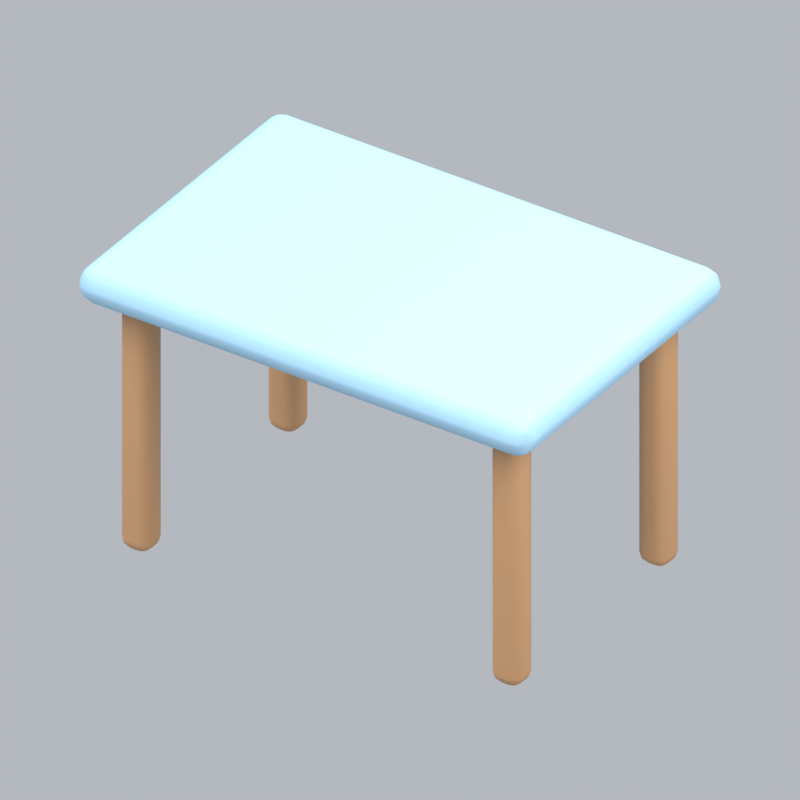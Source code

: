 # Source: tableBlue.blend  (saved by Blender 5.2.45; exported with 4.5.12 LTS)
import bpy
from mathutils import Matrix  # noqa: F401  (used for matrix-valued properties, if any)

bpy.ops.wm.read_factory_settings(use_empty=True)
scene = bpy.context.scene
scene.name = 'Scene'

# ---- collections
col_collection = bpy.data.collections.new('Collection'); scene.collection.children.link(col_collection)

# ---- materials (node trees are filled in below, after node groups)
mat_blue = bpy.data.materials.new('blue')
mat_blue.diffuse_color = (0.3968, 0.6654, 0.8714, 1.0)
mat_wood = bpy.data.materials.new('wood')
mat_wood.diffuse_color = (0.5841, 0.3185, 0.1529, 1.0)

# ---- material node trees
mat_blue.use_nodes = True; mat_blue.node_tree.nodes.clear()
_N = mat_blue.node_tree.nodes; _L = mat_blue.node_tree.links
n0 = _N.new('ShaderNodeBsdfPrincipled'); n0.name = 'Principled BSDF'; n0.location = (-200, 100)
n0.inputs[0].default_value = (0.3968, 0.6654, 0.8714, 1.0)
n0.inputs[2].default_value = 0.72
n0.inputs[10].default_value = 0.005
n1 = _N.new('ShaderNodeOutputMaterial'); n1.name = 'Material Output'; n1.location = (200, 100)
_L.new(n0.outputs[0], n1.inputs[0])
n1.is_active_output = True
mat_wood.use_nodes = True; mat_wood.node_tree.nodes.clear()
_N = mat_wood.node_tree.nodes; _L = mat_wood.node_tree.links
n0 = _N.new('ShaderNodeBsdfPrincipled'); n0.name = 'Principled BSDF'; n0.location = (-200, 100)
n0.inputs[0].default_value = (0.5841, 0.3185, 0.1529, 1.0)
n0.inputs[2].default_value = 0.72
n0.inputs[10].default_value = 0.005
n1 = _N.new('ShaderNodeOutputMaterial'); n1.name = 'Material Output'; n1.location = (200, 100)
_L.new(n0.outputs[0], n1.inputs[0])
n1.is_active_output = True

# ---- world
world_world = bpy.data.worlds.new('World'); scene.world = world_world
world_world.use_nodes = True; world_world.node_tree.nodes.clear()
_N = world_world.node_tree.nodes; _L = world_world.node_tree.links
n0 = _N.new('ShaderNodeOutputWorld'); n0.name = 'World Output'; n0.location = (200, 100)
n1 = _N.new('ShaderNodeBackground'); n1.name = 'Background'; n1.location = (-200, 100)
n1.inputs[0].default_value = (0.65, 0.69, 0.74, 1.0)
n1.inputs[1].default_value = 0.7
_L.new(n1.outputs[0], n0.inputs[0])
n0.is_active_output = True
world_world.color = (0.3, 0.3, 0.3)
world_world.sun_shadow_jitter_overblur = 0.0

# ---- cameras
cam_camera_006 = bpy.data.cameras.new('Camera.006')
cam_camera_006.type = 'ORTHO'
cam_camera_006.ortho_scale = 2.504

# ---- lights
light_area_015 = bpy.data.lights.new('Area.015', 'AREA')
light_area_015.energy = 500.0
light_area_015.shape = 'DISK'
light_area_015.size = 5.0
light_area_015.size_y = 1.0
light_area_016 = bpy.data.lights.new('Area.016', 'AREA')
light_area_016.energy = 180.0
light_area_016.shape = 'DISK'
light_area_016.size = 4.0
light_area_016.size_y = 1.0
light_area_017 = bpy.data.lights.new('Area.017', 'AREA')
light_area_017.energy = 300.0
light_area_017.shape = 'DISK'
light_area_017.size = 4.0
light_area_017.size_y = 1.0

# ---- meshes
me_cube_044 = bpy.data.meshes.new('Cube.044')
me_cube_044.from_pydata([(-0.85, -0.575, -0.065), (-0.85, -0.575, 0.065), (-0.85, 0.575, -0.065), (-0.85, 0.575, 0.065), (0.85, -0.575, -0.065), (0.85, -0.575, 0.065), (0.85, 0.575, -0.065), (0.85, 0.575, 0.065)], [], [(0, 1, 3, 2), (2, 3, 7, 6), (6, 7, 5, 4), (4, 5, 1, 0), (2, 6, 4, 0), (7, 3, 1, 5)])
_uv = me_cube_044.uv_layers.new(name='UVMap')
_uv.uv.foreach_set('vector', [0.375, 0.0, 0.625, 0.0, 0.625, 0.25, 0.375, 0.25, 0.375, 0.25, 0.625, 0.25, 0.625, 0.5, 0.375, 0.5, 0.375, 0.5, 0.625, 0.5, 0.625, 0.75, 0.375, 0.75, 0.375, 0.75, 0.625, 0.75, 0.625, 1.0, 0.375, 1.0, 0.125, 0.5, 0.375, 0.5, 0.375, 0.75, 0.125, 0.75, 0.625, 0.5, 0.875, 0.5, 0.875, 0.75, 0.625, 0.75])
me_cube_044.materials.append(mat_blue)
me_cube_044.update()
me_cube_045 = bpy.data.meshes.new('Cube.045')
me_cube_045.from_pydata([(-0.055, -0.055, -0.465), (-0.055, -0.055, 0.465), (-0.055, 0.055, -0.465), (-0.055, 0.055, 0.465), (0.055, -0.055, -0.465), (0.055, -0.055, 0.465), (0.055, 0.055, -0.465), (0.055, 0.055, 0.465)], [], [(0, 1, 3, 2), (2, 3, 7, 6), (6, 7, 5, 4), (4, 5, 1, 0), (2, 6, 4, 0), (7, 3, 1, 5)])
_uv = me_cube_045.uv_layers.new(name='UVMap')
_uv.uv.foreach_set('vector', [0.375, 0.0, 0.625, 0.0, 0.625, 0.25, 0.375, 0.25, 0.375, 0.25, 0.625, 0.25, 0.625, 0.5, 0.375, 0.5, 0.375, 0.5, 0.625, 0.5, 0.625, 0.75, 0.375, 0.75, 0.375, 0.75, 0.625, 0.75, 0.625, 1.0, 0.375, 1.0, 0.125, 0.5, 0.375, 0.5, 0.375, 0.75, 0.125, 0.75, 0.625, 0.5, 0.875, 0.5, 0.875, 0.75, 0.625, 0.75])
me_cube_045.materials.append(mat_wood)
me_cube_045.update()
me_cube_046 = bpy.data.meshes.new('Cube.046')
me_cube_046.from_pydata([(-0.055, -0.055, -0.465), (-0.055, -0.055, 0.465), (-0.055, 0.055, -0.465), (-0.055, 0.055, 0.465), (0.055, -0.055, -0.465), (0.055, -0.055, 0.465), (0.055, 0.055, -0.465), (0.055, 0.055, 0.465)], [], [(0, 1, 3, 2), (2, 3, 7, 6), (6, 7, 5, 4), (4, 5, 1, 0), (2, 6, 4, 0), (7, 3, 1, 5)])
_uv = me_cube_046.uv_layers.new(name='UVMap')
_uv.uv.foreach_set('vector', [0.375, 0.0, 0.625, 0.0, 0.625, 0.25, 0.375, 0.25, 0.375, 0.25, 0.625, 0.25, 0.625, 0.5, 0.375, 0.5, 0.375, 0.5, 0.625, 0.5, 0.625, 0.75, 0.375, 0.75, 0.375, 0.75, 0.625, 0.75, 0.625, 1.0, 0.375, 1.0, 0.125, 0.5, 0.375, 0.5, 0.375, 0.75, 0.125, 0.75, 0.625, 0.5, 0.875, 0.5, 0.875, 0.75, 0.625, 0.75])
me_cube_046.materials.append(mat_wood)
me_cube_046.update()
me_cube_047 = bpy.data.meshes.new('Cube.047')
me_cube_047.from_pydata([(-0.055, -0.055, -0.465), (-0.055, -0.055, 0.465), (-0.055, 0.055, -0.465), (-0.055, 0.055, 0.465), (0.055, -0.055, -0.465), (0.055, -0.055, 0.465), (0.055, 0.055, -0.465), (0.055, 0.055, 0.465)], [], [(0, 1, 3, 2), (2, 3, 7, 6), (6, 7, 5, 4), (4, 5, 1, 0), (2, 6, 4, 0), (7, 3, 1, 5)])
_uv = me_cube_047.uv_layers.new(name='UVMap')
_uv.uv.foreach_set('vector', [0.375, 0.0, 0.625, 0.0, 0.625, 0.25, 0.375, 0.25, 0.375, 0.25, 0.625, 0.25, 0.625, 0.5, 0.375, 0.5, 0.375, 0.5, 0.625, 0.5, 0.625, 0.75, 0.375, 0.75, 0.375, 0.75, 0.625, 0.75, 0.625, 1.0, 0.375, 1.0, 0.125, 0.5, 0.375, 0.5, 0.375, 0.75, 0.125, 0.75, 0.625, 0.5, 0.875, 0.5, 0.875, 0.75, 0.625, 0.75])
me_cube_047.materials.append(mat_wood)
me_cube_047.update()
me_cube_048 = bpy.data.meshes.new('Cube.048')
me_cube_048.from_pydata([(-0.055, -0.055, -0.465), (-0.055, -0.055, 0.465), (-0.055, 0.055, -0.465), (-0.055, 0.055, 0.465), (0.055, -0.055, -0.465), (0.055, -0.055, 0.465), (0.055, 0.055, -0.465), (0.055, 0.055, 0.465)], [], [(0, 1, 3, 2), (2, 3, 7, 6), (6, 7, 5, 4), (4, 5, 1, 0), (2, 6, 4, 0), (7, 3, 1, 5)])
_uv = me_cube_048.uv_layers.new(name='UVMap')
_uv.uv.foreach_set('vector', [0.375, 0.0, 0.625, 0.0, 0.625, 0.25, 0.375, 0.25, 0.375, 0.25, 0.625, 0.25, 0.625, 0.5, 0.375, 0.5, 0.375, 0.5, 0.625, 0.5, 0.625, 0.75, 0.375, 0.75, 0.375, 0.75, 0.625, 0.75, 0.625, 1.0, 0.375, 1.0, 0.125, 0.5, 0.375, 0.5, 0.375, 0.75, 0.125, 0.75, 0.625, 0.5, 0.875, 0.5, 0.875, 0.75, 0.625, 0.75])
me_cube_048.materials.append(mat_wood)
me_cube_048.update()

# ---- objects
ob_fixed_isometric_camera = bpy.data.objects.new('Fixed isometric camera', cam_camera_006)
ob_warm_key = bpy.data.objects.new('Warm key', light_area_015)
ob_fill = bpy.data.objects.new('Fill', light_area_016)
ob_rim = bpy.data.objects.new('Rim', light_area_017)
ob_rounded_tabletop = bpy.data.objects.new('Rounded tabletop', me_cube_044)
ob_leg = bpy.data.objects.new('Leg', me_cube_045)
ob_leg_001 = bpy.data.objects.new('Leg.001', me_cube_046)
ob_leg_002 = bpy.data.objects.new('Leg.002', me_cube_047)
ob_leg_003 = bpy.data.objects.new('Leg.003', me_cube_048)
ob_tableblue_orientation = bpy.data.objects.new('tableBlue orientation', None)

# ---- transforms, parenting, visibility, modifiers, constraints
ob_fixed_isometric_camera.location = (6.0, -9.0, 7.572)
ob_fixed_isometric_camera.rotation_euler = (0.9964, 2.214e-08, 0.588)
ob_warm_key.location = (-3.0, -4.0, 7.0)
ob_warm_key.rotation_euler = (0.6947, -4.874e-08, -0.6435)
ob_fill.location = (4.0, -1.0, 4.0)
ob_fill.rotation_euler = (0.9418, 9.221e-09, 1.326)
ob_rim.location = (1.0, 4.0, 6.0)
ob_rim.rotation_euler = (0.6896, -5.112e-08, 2.897)
ob_rounded_tabletop.parent = ob_tableblue_orientation
ob_rounded_tabletop.location = (0.0, 0.0, 1.0)
_m = ob_rounded_tabletop.modifiers.new('Rounded edges', 'BEVEL')
_m.width = 0.0585
_m.width_pct = 0.0585
_m.segments = 3
_m = ob_rounded_tabletop.modifiers.new('Weighted normals', 'WEIGHTED_NORMAL')
ob_leg.parent = ob_tableblue_orientation
ob_leg.location = (-0.697, -0.414, 0.465)
_m = ob_leg.modifiers.new('Rounded edges', 'BEVEL')
_m.width = 0.04
_m.width_pct = 0.04
_m.segments = 3
_m = ob_leg.modifiers.new('Weighted normals', 'WEIGHTED_NORMAL')
ob_leg_001.parent = ob_tableblue_orientation
ob_leg_001.location = (-0.697, 0.414, 0.465)
_m = ob_leg_001.modifiers.new('Rounded edges', 'BEVEL')
_m.width = 0.04
_m.width_pct = 0.04
_m.segments = 3
_m = ob_leg_001.modifiers.new('Weighted normals', 'WEIGHTED_NORMAL')
ob_leg_002.parent = ob_tableblue_orientation
ob_leg_002.location = (0.697, -0.414, 0.465)
_m = ob_leg_002.modifiers.new('Rounded edges', 'BEVEL')
_m.width = 0.04
_m.width_pct = 0.04
_m.segments = 3
_m = ob_leg_002.modifiers.new('Weighted normals', 'WEIGHTED_NORMAL')
ob_leg_003.parent = ob_tableblue_orientation
ob_leg_003.location = (0.697, 0.414, 0.465)
_m = ob_leg_003.modifiers.new('Rounded edges', 'BEVEL')
_m.width = 0.04
_m.width_pct = 0.04
_m.segments = 3
_m = ob_leg_003.modifiers.new('Weighted normals', 'WEIGHTED_NORMAL')
ob_tableblue_orientation.location = (0.0, 0.0, 0.0)

# ---- collection membership
col_collection.objects.link(ob_fixed_isometric_camera)
col_collection.objects.link(ob_warm_key)
col_collection.objects.link(ob_fill)
col_collection.objects.link(ob_rim)
col_collection.objects.link(ob_rounded_tabletop)
col_collection.objects.link(ob_leg)
col_collection.objects.link(ob_leg_001)
col_collection.objects.link(ob_leg_002)
col_collection.objects.link(ob_leg_003)
col_collection.objects.link(ob_tableblue_orientation)

# ---- scene / render settings (as saved in the file)
scene.camera = ob_fixed_isometric_camera
scene.frame_start = 1; scene.frame_end = 1; scene.frame_set(1)
scene.render.engine = 'BLENDER_EEVEE_NEXT'
scene.render.resolution_x = 256
scene.render.resolution_y = 256
scene.render.fps = 12
scene.render.film_transparent = True
scene.render.bake_bias = 0.0
scene.render.bake_samples = 0
scene.render.compositor_device = 'GPU'
scene.eevee.taa_render_samples = 24
scene.eevee.use_volume_custom_range = False
scene.eevee.fast_gi_thickness_near = 0.1
scene.eevee.fast_gi_thickness_far = 0.0
scene.eevee.ray_tracing_options.screen_trace_thickness = 0.1
scene.view_settings.view_transform = 'Standard'
bpy.context.view_layer.update()
